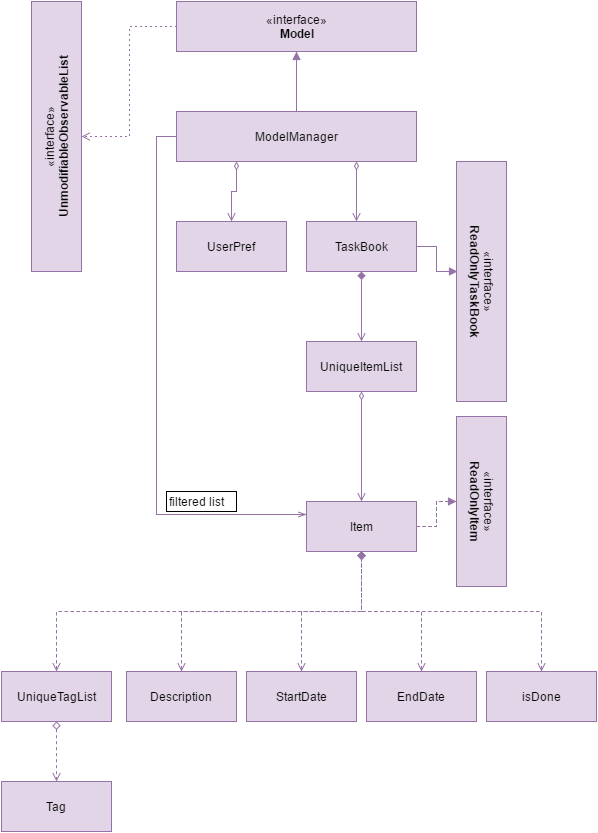

The diagram above was exported from draw.io. Its source (the exported page's mxGraphModel, read from the mxfile embedded in the PNG):
<mxGraphModel dx="1430" dy="813" grid="1" gridSize="10" guides="1" tooltips="1" connect="1" arrows="1" fold="1" page="0" pageScale="1" pageWidth="1169" pageHeight="826" background="#ffffff" math="0" shadow="0">
  <root>
    <mxCell id="0" style=";html=1;" />
    <mxCell id="1" style=";html=1;" parent="0" />
    <mxCell id="7c26c457235da962-67" style="edgeStyle=orthogonalEdgeStyle;rounded=0;html=1;exitX=0;exitY=0.5;dashed=1;dashPattern=1 4;startArrow=none;startFill=0;endArrow=open;endFill=0;jettySize=auto;orthogonalLoop=1;fillColor=#e1d5e7;strokeColor=#9673a6;" edge="1" parent="1" source="7c26c457235da962-39" target="7c26c457235da962-66">
      <mxGeometry relative="1" as="geometry" />
    </mxCell>
    <mxCell id="7c26c457235da962-39" value="«interface»&lt;br&gt;&lt;b&gt;Model&lt;/b&gt;" style="html=1;fillColor=#e1d5e7;strokeColor=#9673a6;" vertex="1" parent="1">
      <mxGeometry x="200" y="160" width="240" height="50" as="geometry" />
    </mxCell>
    <mxCell id="7c26c457235da962-59" style="edgeStyle=orthogonalEdgeStyle;rounded=0;html=1;exitX=0.75;exitY=1;jettySize=auto;orthogonalLoop=1;startArrow=diamondThin;startFill=0;endArrow=open;endFill=0;fillColor=#e1d5e7;strokeColor=#9673a6;" edge="1" parent="1" source="7c26c457235da962-40">
      <mxGeometry relative="1" as="geometry">
        <mxPoint x="380" y="380" as="targetPoint" />
      </mxGeometry>
    </mxCell>
    <mxCell id="7c26c457235da962-63" style="edgeStyle=orthogonalEdgeStyle;rounded=0;html=1;exitX=0.25;exitY=1;entryX=0.5;entryY=0;startArrow=diamondThin;startFill=0;endArrow=open;endFill=0;jettySize=auto;orthogonalLoop=1;fillColor=#e1d5e7;strokeColor=#9673a6;" edge="1" parent="1" source="7c26c457235da962-40" target="7c26c457235da962-61">
      <mxGeometry relative="1" as="geometry" />
    </mxCell>
    <mxCell id="7c26c457235da962-74" style="edgeStyle=orthogonalEdgeStyle;rounded=0;html=1;exitX=0;exitY=0.5;entryX=0;entryY=0.25;startArrow=none;startFill=0;endArrow=openThin;endFill=0;jettySize=auto;orthogonalLoop=1;labelPosition=right;verticalLabelPosition=bottom;align=left;verticalAlign=top;fillColor=#e1d5e7;strokeColor=#9673a6;" edge="1" parent="1" source="7c26c457235da962-40" target="7c26c457235da962-70">
      <mxGeometry relative="1" as="geometry" />
    </mxCell>
    <mxCell id="7c26c457235da962-40" value="ModelManager" style="html=1;fillColor=#e1d5e7;strokeColor=#9673a6;" vertex="1" parent="1">
      <mxGeometry x="200" y="270" width="240" height="50" as="geometry" />
    </mxCell>
    <mxCell id="7c26c457235da962-42" value="" style="html=1;verticalAlign=bottom;endArrow=block;entryX=0.5;entryY=1;exitX=0.5;exitY=0;endFill=1;fillColor=#e1d5e7;strokeColor=#9673a6;" edge="1" parent="1" source="7c26c457235da962-40" target="7c26c457235da962-39">
      <mxGeometry y="-55" width="80" relative="1" as="geometry">
        <mxPoint x="310" y="270" as="sourcePoint" />
        <mxPoint x="390" y="270" as="targetPoint" />
        <mxPoint as="offset" />
      </mxGeometry>
    </mxCell>
    <mxCell id="7c26c457235da962-65" style="edgeStyle=orthogonalEdgeStyle;rounded=0;html=1;exitX=1;exitY=0.5;entryX=0.46;entryY=0.983;entryPerimeter=0;startArrow=none;startFill=0;endArrow=block;endFill=1;jettySize=auto;orthogonalLoop=1;dashed=1;dashPattern=1 1;fillColor=#e1d5e7;strokeColor=#9673a6;" edge="1" parent="1" source="7c26c457235da962-43" target="7c26c457235da962-64">
      <mxGeometry relative="1" as="geometry">
        <Array as="points" />
      </mxGeometry>
    </mxCell>
    <mxCell id="7c26c457235da962-43" value="TaskBook" style="html=1;fillColor=#e1d5e7;strokeColor=#9673a6;" vertex="1" parent="1">
      <mxGeometry x="330" y="380" width="110" height="50" as="geometry" />
    </mxCell>
    <mxCell id="7c26c457235da962-61" value="UserPref" style="html=1;fillColor=#e1d5e7;strokeColor=#9673a6;" vertex="1" parent="1">
      <mxGeometry x="200" y="380" width="110" height="50" as="geometry" />
    </mxCell>
    <mxCell id="7c26c457235da962-64" value="«interface»&lt;br&gt;&lt;b&gt;ReadOnlyTaskBook&lt;/b&gt;" style="html=1;rotation=90;fillColor=#e1d5e7;strokeColor=#9673a6;" vertex="1" parent="1">
      <mxGeometry x="385" y="415" width="240" height="50" as="geometry" />
    </mxCell>
    <mxCell id="7c26c457235da962-66" value="«interface»&lt;br&gt;&lt;b&gt;UnmodifiableObservableList&lt;/b&gt;" style="html=1;rotation=-90;fillColor=#e1d5e7;strokeColor=#9673a6;" vertex="1" parent="1">
      <mxGeometry x="-55" y="270" width="270" height="50" as="geometry" />
    </mxCell>
    <mxCell id="7c26c457235da962-69" style="edgeStyle=orthogonalEdgeStyle;rounded=0;html=1;exitX=0.5;exitY=0;entryX=0.5;entryY=1;startArrow=open;startFill=0;endArrow=diamond;endFill=1;jettySize=auto;orthogonalLoop=1;fillColor=#e1d5e7;strokeColor=#9673a6;" edge="1" parent="1" source="7c26c457235da962-68" target="7c26c457235da962-43">
      <mxGeometry relative="1" as="geometry" />
    </mxCell>
    <mxCell id="7c26c457235da962-71" style="edgeStyle=orthogonalEdgeStyle;rounded=0;html=1;exitX=0.5;exitY=1;entryX=0.5;entryY=0;startArrow=diamondThin;startFill=0;endArrow=open;endFill=0;jettySize=auto;orthogonalLoop=1;fillColor=#e1d5e7;strokeColor=#9673a6;" edge="1" parent="1" source="7c26c457235da962-68" target="7c26c457235da962-70">
      <mxGeometry relative="1" as="geometry" />
    </mxCell>
    <mxCell id="7c26c457235da962-68" value="UniqueItemList" style="html=1;fillColor=#e1d5e7;strokeColor=#9673a6;" vertex="1" parent="1">
      <mxGeometry x="330" y="500" width="110" height="50" as="geometry" />
    </mxCell>
    <mxCell id="7c26c457235da962-76" style="edgeStyle=orthogonalEdgeStyle;rounded=0;html=1;exitX=1;exitY=0.5;startArrow=none;startFill=0;endArrow=block;endFill=1;jettySize=auto;orthogonalLoop=1;dashed=1;fillColor=#e1d5e7;strokeColor=#9673a6;" edge="1" parent="1" source="7c26c457235da962-70" target="7c26c457235da962-72">
      <mxGeometry relative="1" as="geometry" />
    </mxCell>
    <mxCell id="7c26c457235da962-70" value="Item" style="html=1;fillColor=#e1d5e7;strokeColor=#9673a6;" vertex="1" parent="1">
      <mxGeometry x="330" y="660" width="110" height="50" as="geometry" />
    </mxCell>
    <mxCell id="7c26c457235da962-72" value="«interface»&lt;br&gt;&lt;b&gt;ReadOnlyItem&lt;/b&gt;" style="html=1;rotation=90;fillColor=#e1d5e7;strokeColor=#9673a6;" vertex="1" parent="1">
      <mxGeometry x="420" y="635" width="170" height="50" as="geometry" />
    </mxCell>
    <mxCell id="7c26c457235da962-80" style="edgeStyle=orthogonalEdgeStyle;rounded=0;html=1;exitX=0.5;exitY=0;entryX=0.5;entryY=1;dashed=1;startArrow=open;startFill=0;endArrow=diamond;endFill=1;jettySize=auto;orthogonalLoop=1;fillColor=#e1d5e7;strokeColor=#9673a6;" edge="1" parent="1" source="7c26c457235da962-75" target="7c26c457235da962-70">
      <mxGeometry relative="1" as="geometry" />
    </mxCell>
    <mxCell id="7c26c457235da962-75" value="Description" style="html=1;fillColor=#e1d5e7;strokeColor=#9673a6;" vertex="1" parent="1">
      <mxGeometry x="150" y="830" width="110" height="50" as="geometry" />
    </mxCell>
    <mxCell id="7c26c457235da962-82" style="edgeStyle=orthogonalEdgeStyle;rounded=0;html=1;exitX=0.5;exitY=0;entryX=0.5;entryY=1;dashed=1;startArrow=open;startFill=0;endArrow=diamond;endFill=1;jettySize=auto;orthogonalLoop=1;fillColor=#e1d5e7;strokeColor=#9673a6;" edge="1" parent="1" source="7c26c457235da962-77" target="7c26c457235da962-70">
      <mxGeometry relative="1" as="geometry" />
    </mxCell>
    <mxCell id="7c26c457235da962-77" value="StartDate" style="html=1;fillColor=#e1d5e7;strokeColor=#9673a6;" vertex="1" parent="1">
      <mxGeometry x="270" y="830" width="110" height="50" as="geometry" />
    </mxCell>
    <mxCell id="7c26c457235da962-83" style="edgeStyle=orthogonalEdgeStyle;rounded=0;html=1;exitX=0.5;exitY=0;entryX=0.5;entryY=1;dashed=1;startArrow=open;startFill=0;endArrow=diamond;endFill=1;jettySize=auto;orthogonalLoop=1;fillColor=#e1d5e7;strokeColor=#9673a6;" edge="1" parent="1" source="7c26c457235da962-78" target="7c26c457235da962-70">
      <mxGeometry relative="1" as="geometry" />
    </mxCell>
    <mxCell id="7c26c457235da962-78" value="EndDate" style="html=1;fillColor=#e1d5e7;strokeColor=#9673a6;" vertex="1" parent="1">
      <mxGeometry x="390" y="830" width="110" height="50" as="geometry" />
    </mxCell>
    <mxCell id="7c26c457235da962-84" style="edgeStyle=orthogonalEdgeStyle;rounded=0;html=1;exitX=0.5;exitY=0;entryX=0.5;entryY=1;dashed=1;startArrow=open;startFill=0;endArrow=diamondThin;endFill=1;jettySize=auto;orthogonalLoop=1;fillColor=#e1d5e7;strokeColor=#9673a6;" edge="1" parent="1" source="7c26c457235da962-79" target="7c26c457235da962-70">
      <mxGeometry relative="1" as="geometry" />
    </mxCell>
    <mxCell id="7c26c457235da962-79" value="isDone" style="html=1;fillColor=#e1d5e7;strokeColor=#9673a6;" vertex="1" parent="1">
      <mxGeometry x="510" y="830" width="110" height="50" as="geometry" />
    </mxCell>
    <mxCell id="7c26c457235da962-86" style="edgeStyle=orthogonalEdgeStyle;rounded=0;html=1;exitX=0.5;exitY=0;entryX=0.5;entryY=1;dashed=1;startArrow=open;startFill=0;endArrow=diamond;endFill=1;jettySize=auto;orthogonalLoop=1;fillColor=#e1d5e7;strokeColor=#9673a6;" edge="1" parent="1" source="7c26c457235da962-85" target="7c26c457235da962-70">
      <mxGeometry relative="1" as="geometry" />
    </mxCell>
    <mxCell id="7c26c457235da962-88" style="edgeStyle=orthogonalEdgeStyle;rounded=0;html=1;exitX=0.5;exitY=1;entryX=0.5;entryY=0;dashed=1;startArrow=diamond;startFill=0;endArrow=open;endFill=0;jettySize=auto;orthogonalLoop=1;fillColor=#e1d5e7;strokeColor=#9673a6;" edge="1" parent="1" source="7c26c457235da962-85" target="7c26c457235da962-87">
      <mxGeometry relative="1" as="geometry" />
    </mxCell>
    <mxCell id="7c26c457235da962-85" value="UniqueTagList" style="html=1;fillColor=#e1d5e7;strokeColor=#9673a6;" vertex="1" parent="1">
      <mxGeometry x="25" y="830" width="110" height="50" as="geometry" />
    </mxCell>
    <mxCell id="7c26c457235da962-87" value="Tag" style="html=1;fillColor=#e1d5e7;strokeColor=#9673a6;" vertex="1" parent="1">
      <mxGeometry x="25" y="940" width="110" height="50" as="geometry" />
    </mxCell>
    <mxCell id="7c26c457235da962-89" value="filtered list" style="text;html=1;resizable=0;points=[];autosize=1;align=left;verticalAlign=top;spacingTop=-4;fillColor=#ffffff;strokeColor=#000000;" vertex="1" parent="1">
      <mxGeometry x="190" y="650" width="70" height="20" as="geometry" />
    </mxCell>
  </root>
</mxGraphModel>